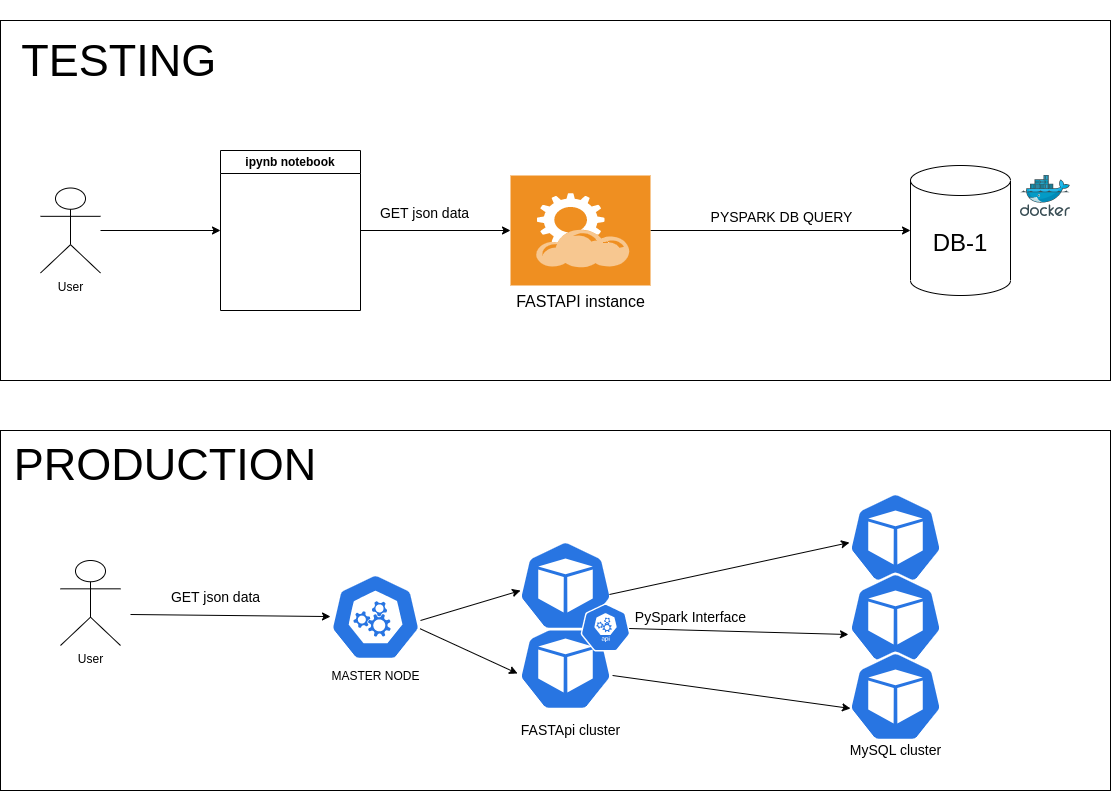

The diagram above was exported from draw.io. Its source (the exported page's mxGraphModel, read from the mxfile embedded in the PNG):
<mxGraphModel dx="1448" dy="1131" grid="1" gridSize="10" guides="1" tooltips="1" connect="1" arrows="1" fold="1" page="1" pageScale="1" pageWidth="827" pageHeight="1169" math="0" shadow="0">
  <root>
    <mxCell id="0" />
    <mxCell id="1" parent="0" />
    <mxCell id="2" value="" style="rounded=0;whiteSpace=wrap;html=1;" vertex="1" parent="1">
      <mxGeometry x="30" y="440" width="1110" height="360" as="geometry" />
    </mxCell>
    <mxCell id="3" value="" style="rounded=0;whiteSpace=wrap;html=1;" vertex="1" parent="1">
      <mxGeometry x="30" y="30" width="1110" height="360" as="geometry" />
    </mxCell>
    <mxCell id="4" value="" style="edgeStyle=orthogonalEdgeStyle;rounded=0;orthogonalLoop=1;jettySize=auto;html=1;entryX=0;entryY=0.5;entryDx=0;entryDy=0;" edge="1" parent="1" source="5" target="11">
      <mxGeometry relative="1" as="geometry">
        <mxPoint x="135" y="245" as="targetPoint" />
      </mxGeometry>
    </mxCell>
    <mxCell id="5" value="User" style="shape=umlActor;verticalLabelPosition=bottom;verticalAlign=top;html=1;outlineConnect=0;" vertex="1" parent="1">
      <mxGeometry x="70" y="197.5" width="60" height="85" as="geometry" />
    </mxCell>
    <mxCell id="6" value="&lt;font style=&quot;font-size: 24px;&quot;&gt;DB-1&lt;/font&gt;" style="shape=cylinder3;whiteSpace=wrap;html=1;boundedLbl=1;backgroundOutline=1;size=15;" vertex="1" parent="1">
      <mxGeometry x="940" y="175" width="100" height="130" as="geometry" />
    </mxCell>
    <mxCell id="7" value="" style="image;sketch=0;aspect=fixed;html=1;points=[];align=center;fontSize=12;image=img/lib/mscae/Docker.svg;" vertex="1" parent="1">
      <mxGeometry x="1050" y="185" width="50" height="41" as="geometry" />
    </mxCell>
    <mxCell id="8" value="" style="edgeStyle=orthogonalEdgeStyle;rounded=0;orthogonalLoop=1;jettySize=auto;html=1;" edge="1" parent="1" source="10" target="6">
      <mxGeometry relative="1" as="geometry" />
    </mxCell>
    <mxCell id="9" value="&lt;font style=&quot;font-size: 14px;&quot;&gt;PYSPARK DB QUERY&lt;/font&gt;" style="edgeLabel;html=1;align=center;verticalAlign=middle;resizable=0;points=[];" vertex="1" connectable="0" parent="8">
      <mxGeometry x="-0.02" y="-4" relative="1" as="geometry">
        <mxPoint x="3" y="-18" as="offset" />
      </mxGeometry>
    </mxCell>
    <mxCell id="10" value="&lt;font style=&quot;font-size: 16px;&quot;&gt;FASTAPI instance&lt;/font&gt;" style="sketch=0;html=1;dashed=0;whitespace=wrap;fillColor=#EF8F21;strokeColor=none;verticalLabelPosition=bottom;align=center;verticalAlign=top;shape=mxgraph.veeam.2d.restful_apis;prIcon=api;shadow=0;labelPosition=center;outlineConnect=0;" vertex="1" parent="1">
      <mxGeometry x="540" y="185" width="140" height="110" as="geometry" />
    </mxCell>
    <mxCell id="11" value="ipynb notebook" style="swimlane;whiteSpace=wrap;html=1;" vertex="1" parent="1">
      <mxGeometry x="250" y="160" width="140" height="160" as="geometry" />
    </mxCell>
    <mxCell id="12" value="" style="endArrow=classic;html=1;rounded=0;exitX=1;exitY=0.5;exitDx=0;exitDy=0;" edge="1" parent="1" source="11" target="10">
      <mxGeometry width="50" height="50" relative="1" as="geometry">
        <mxPoint x="390" y="465" as="sourcePoint" />
        <mxPoint x="440" y="415" as="targetPoint" />
      </mxGeometry>
    </mxCell>
    <mxCell id="13" value="&lt;font style=&quot;font-size: 14px;&quot;&gt;GET json data&lt;/font&gt;" style="edgeLabel;html=1;align=center;verticalAlign=middle;resizable=0;points=[];" vertex="1" connectable="0" parent="12">
      <mxGeometry x="-0.1623" y="1" relative="1" as="geometry">
        <mxPoint y="-17" as="offset" />
      </mxGeometry>
    </mxCell>
    <mxCell id="14" value="&lt;font style=&quot;font-size: 45px;&quot;&gt;TESTING&amp;nbsp;&lt;br&gt;&lt;/font&gt;" style="text;html=1;strokeColor=none;fillColor=none;align=center;verticalAlign=middle;whiteSpace=wrap;rounded=0;" vertex="1" parent="1">
      <mxGeometry x="30" y="10" width="250" height="120" as="geometry" />
    </mxCell>
    <mxCell id="15" value="User" style="shape=umlActor;verticalLabelPosition=bottom;verticalAlign=top;html=1;outlineConnect=0;" vertex="1" parent="1">
      <mxGeometry x="90" y="570" width="60" height="85" as="geometry" />
    </mxCell>
    <mxCell id="16" value="" style="endArrow=classic;html=1;rounded=0;exitX=1;exitY=0.5;exitDx=0;exitDy=0;" edge="1" parent="1" target="20">
      <mxGeometry width="50" height="50" relative="1" as="geometry">
        <mxPoint x="160" y="624" as="sourcePoint" />
        <mxPoint x="410" y="624" as="targetPoint" />
      </mxGeometry>
    </mxCell>
    <mxCell id="17" value="&lt;font style=&quot;font-size: 14px;&quot;&gt;GET json data&lt;/font&gt;" style="edgeLabel;html=1;align=center;verticalAlign=middle;resizable=0;points=[];" vertex="1" connectable="0" parent="16">
      <mxGeometry x="-0.1623" y="1" relative="1" as="geometry">
        <mxPoint y="-17" as="offset" />
      </mxGeometry>
    </mxCell>
    <mxCell id="18" value="&lt;font style=&quot;font-size: 45px;&quot;&gt;PRODUCTION&lt;br&gt;&lt;/font&gt;" style="text;html=1;strokeColor=none;fillColor=none;align=center;verticalAlign=middle;whiteSpace=wrap;rounded=0;" vertex="1" parent="1">
      <mxGeometry x="30" y="414" width="330" height="120" as="geometry" />
    </mxCell>
    <mxCell id="19" value="" style="sketch=0;html=1;dashed=0;whitespace=wrap;fillColor=#2875E2;strokeColor=#ffffff;points=[[0.005,0.63,0],[0.1,0.2,0],[0.9,0.2,0],[0.5,0,0],[0.995,0.63,0],[0.72,0.99,0],[0.5,1,0],[0.28,0.99,0]];verticalLabelPosition=bottom;align=center;verticalAlign=top;shape=mxgraph.kubernetes.icon;prIcon=pod" vertex="1" parent="1">
      <mxGeometry x="860" y="502" width="130" height="90" as="geometry" />
    </mxCell>
    <mxCell id="20" value="MASTER NODE" style="sketch=0;html=1;dashed=0;whitespace=wrap;fillColor=#2875E2;strokeColor=#ffffff;points=[[0.005,0.63,0],[0.1,0.2,0],[0.9,0.2,0],[0.5,0,0],[0.995,0.63,0],[0.72,0.99,0],[0.5,1,0],[0.28,0.99,0]];verticalLabelPosition=bottom;align=center;verticalAlign=top;shape=mxgraph.kubernetes.icon;prIcon=master" vertex="1" parent="1">
      <mxGeometry x="360" y="581.5" width="90" height="90" as="geometry" />
    </mxCell>
    <mxCell id="21" value="" style="sketch=0;html=1;dashed=0;whitespace=wrap;fillColor=#2875E2;strokeColor=#ffffff;points=[[0.005,0.63,0],[0.1,0.2,0],[0.9,0.2,0],[0.5,0,0],[0.995,0.63,0],[0.72,0.99,0],[0.5,1,0],[0.28,0.99,0]];verticalLabelPosition=bottom;align=center;verticalAlign=top;shape=mxgraph.kubernetes.icon;prIcon=pod" vertex="1" parent="1">
      <mxGeometry x="860" y="582" width="130" height="90" as="geometry" />
    </mxCell>
    <mxCell id="22" value="" style="sketch=0;html=1;dashed=0;whitespace=wrap;fillColor=#2875E2;strokeColor=#ffffff;points=[[0.005,0.63,0],[0.1,0.2,0],[0.9,0.2,0],[0.5,0,0],[0.995,0.63,0],[0.72,0.99,0],[0.5,1,0],[0.28,0.99,0]];verticalLabelPosition=bottom;align=center;verticalAlign=top;shape=mxgraph.kubernetes.icon;prIcon=pod" vertex="1" parent="1">
      <mxGeometry x="530" y="630" width="130" height="90" as="geometry" />
    </mxCell>
    <mxCell id="23" value="" style="sketch=0;html=1;dashed=0;whitespace=wrap;fillColor=#2875E2;strokeColor=#ffffff;points=[[0.005,0.63,0],[0.1,0.2,0],[0.9,0.2,0],[0.5,0,0],[0.995,0.63,0],[0.72,0.99,0],[0.5,1,0],[0.28,0.99,0]];verticalLabelPosition=bottom;align=center;verticalAlign=top;shape=mxgraph.kubernetes.icon;prIcon=pod" vertex="1" parent="1">
      <mxGeometry x="860" y="661" width="130" height="90" as="geometry" />
    </mxCell>
    <mxCell id="24" value="" style="sketch=0;html=1;dashed=0;whitespace=wrap;fillColor=#2875E2;strokeColor=#ffffff;points=[[0.005,0.63,0],[0.1,0.2,0],[0.9,0.2,0],[0.5,0,0],[0.995,0.63,0],[0.72,0.99,0],[0.5,1,0],[0.28,0.99,0]];verticalLabelPosition=bottom;align=center;verticalAlign=top;shape=mxgraph.kubernetes.icon;prIcon=pod" vertex="1" parent="1">
      <mxGeometry x="530" y="550" width="130" height="90" as="geometry" />
    </mxCell>
    <mxCell id="25" value="" style="endArrow=classic;html=1;rounded=0;entryX=0.154;entryY=0.556;entryDx=0;entryDy=0;entryPerimeter=0;" edge="1" parent="1" target="24">
      <mxGeometry width="50" height="50" relative="1" as="geometry">
        <mxPoint x="450" y="630" as="sourcePoint" />
        <mxPoint x="500" y="580" as="targetPoint" />
      </mxGeometry>
    </mxCell>
    <mxCell id="26" value="" style="endArrow=classic;html=1;rounded=0;entryX=0.131;entryY=0.589;entryDx=0;entryDy=0;entryPerimeter=0;exitX=0.995;exitY=0.63;exitDx=0;exitDy=0;exitPerimeter=0;" edge="1" parent="1" source="20" target="22">
      <mxGeometry width="50" height="50" relative="1" as="geometry">
        <mxPoint x="460" y="640" as="sourcePoint" />
        <mxPoint x="560" y="610" as="targetPoint" />
      </mxGeometry>
    </mxCell>
    <mxCell id="27" value="" style="endArrow=classic;html=1;rounded=0;entryX=0.146;entryY=0.556;entryDx=0;entryDy=0;entryPerimeter=0;exitX=0.838;exitY=0.6;exitDx=0;exitDy=0;exitPerimeter=0;" edge="1" parent="1" source="24" target="19">
      <mxGeometry width="50" height="50" relative="1" as="geometry">
        <mxPoint x="630" y="627.5" as="sourcePoint" />
        <mxPoint x="730" y="597.5" as="targetPoint" />
      </mxGeometry>
    </mxCell>
    <mxCell id="28" value="" style="endArrow=classic;html=1;rounded=0;entryX=0.138;entryY=0.689;entryDx=0;entryDy=0;entryPerimeter=0;" edge="1" parent="1" target="21">
      <mxGeometry width="50" height="50" relative="1" as="geometry">
        <mxPoint x="640" y="637.5" as="sourcePoint" />
        <mxPoint x="889" y="562" as="targetPoint" />
      </mxGeometry>
    </mxCell>
    <mxCell id="29" value="" style="endArrow=classic;html=1;rounded=0;entryX=0.154;entryY=0.633;entryDx=0;entryDy=0;entryPerimeter=0;exitX=0.862;exitY=0.611;exitDx=0;exitDy=0;exitPerimeter=0;" edge="1" parent="1" source="22" target="23">
      <mxGeometry width="50" height="50" relative="1" as="geometry">
        <mxPoint x="640" y="637.5" as="sourcePoint" />
        <mxPoint x="889" y="562" as="targetPoint" />
      </mxGeometry>
    </mxCell>
    <mxCell id="30" value="&lt;span style=&quot;font-size: 14px;&quot;&gt;FASTApi cluster&lt;/span&gt;" style="edgeLabel;html=1;align=center;verticalAlign=middle;resizable=0;points=[];" vertex="1" connectable="0" parent="1">
      <mxGeometry x="599.995830714073" y="739.9971502939394" as="geometry" />
    </mxCell>
    <mxCell id="31" value="&lt;span style=&quot;font-size: 14px;&quot;&gt;MySQL cluster&lt;/span&gt;" style="edgeLabel;html=1;align=center;verticalAlign=middle;resizable=0;points=[];" vertex="1" connectable="0" parent="1">
      <mxGeometry x="924.995830714073" y="759.9971502939394" as="geometry" />
    </mxCell>
    <mxCell id="32" value="&lt;span style=&quot;font-size: 14px;&quot;&gt;PySpark Interface&lt;/span&gt;" style="edgeLabel;html=1;align=center;verticalAlign=middle;resizable=0;points=[];" vertex="1" connectable="0" parent="1">
      <mxGeometry x="719.995830714073" y="626.4971502939394" as="geometry" />
    </mxCell>
    <mxCell id="33" value="" style="sketch=0;html=1;dashed=0;whitespace=wrap;fillColor=#2875E2;strokeColor=#ffffff;points=[[0.005,0.63,0],[0.1,0.2,0],[0.9,0.2,0],[0.5,0,0],[0.995,0.63,0],[0.72,0.99,0],[0.5,1,0],[0.28,0.99,0]];verticalLabelPosition=bottom;align=center;verticalAlign=top;shape=mxgraph.kubernetes.icon;prIcon=api" vertex="1" parent="1">
      <mxGeometry x="610" y="613" width="50" height="48" as="geometry" />
    </mxCell>
  </root>
</mxGraphModel>